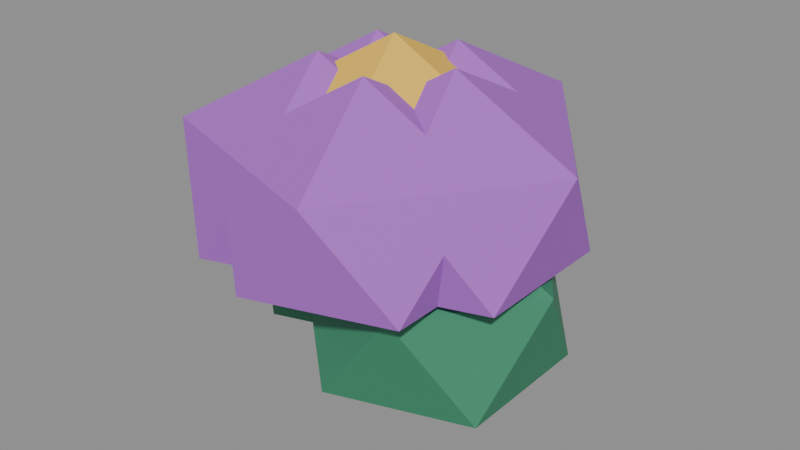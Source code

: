 # Source: starbloom_plant_v001.blend  (saved by Blender 5.3.31; exported with 4.5.12 LTS)
import bpy
from mathutils import Matrix  # noqa: F401  (used for matrix-valued properties, if any)

bpy.ops.wm.read_factory_settings(use_empty=True)
scene = bpy.context.scene
scene.name = 'Scene'

# ---- materials (node trees are filled in below, after node groups)
mat_starbloom_leaves = bpy.data.materials.new('Starbloom_Leaves')
mat_starbloom_leaves.diffuse_color = (0.04, 0.25, 0.13, 1.0)
mat_starbloom_petals = bpy.data.materials.new('Starbloom_Petals')
mat_starbloom_petals.diffuse_color = (0.42, 0.12, 0.62, 1.0)
mat_starbloom_core = bpy.data.materials.new('Starbloom_Core')
mat_starbloom_core.diffuse_color = (0.9, 0.55, 0.07, 1.0)

# ---- material node trees
mat_starbloom_leaves.use_nodes = True; mat_starbloom_leaves.node_tree.nodes.clear()
_N = mat_starbloom_leaves.node_tree.nodes; _L = mat_starbloom_leaves.node_tree.links
n0 = _N.new('ShaderNodeBsdfPrincipled'); n0.name = 'Principled BSDF'; n0.location = (-200, 100)
n0.inputs[0].default_value = (0.04, 0.25, 0.13, 1.0)
n0.inputs[2].default_value = 0.65
n0.inputs[10].default_value = 0.005
n1 = _N.new('ShaderNodeOutputMaterial'); n1.name = 'Material Output'; n1.location = (200, 100)
_L.new(n0.outputs[0], n1.inputs[0])
n1.is_active_output = True
mat_starbloom_petals.use_nodes = True; mat_starbloom_petals.node_tree.nodes.clear()
_N = mat_starbloom_petals.node_tree.nodes; _L = mat_starbloom_petals.node_tree.links
n0 = _N.new('ShaderNodeBsdfPrincipled'); n0.name = 'Principled BSDF'; n0.location = (-200, 100)
n0.inputs[0].default_value = (0.42, 0.12, 0.62, 1.0)
n0.inputs[2].default_value = 0.65
n0.inputs[10].default_value = 0.005
n1 = _N.new('ShaderNodeOutputMaterial'); n1.name = 'Material Output'; n1.location = (200, 100)
_L.new(n0.outputs[0], n1.inputs[0])
n1.is_active_output = True
mat_starbloom_core.use_nodes = True; mat_starbloom_core.node_tree.nodes.clear()
_N = mat_starbloom_core.node_tree.nodes; _L = mat_starbloom_core.node_tree.links
n0 = _N.new('ShaderNodeBsdfPrincipled'); n0.name = 'Principled BSDF'; n0.location = (-200, 100)
n0.inputs[0].default_value = (0.9, 0.55, 0.07, 1.0)
n0.inputs[2].default_value = 0.65
n0.inputs[10].default_value = 0.005
n1 = _N.new('ShaderNodeOutputMaterial'); n1.name = 'Material Output'; n1.location = (200, 100)
_L.new(n0.outputs[0], n1.inputs[0])
n1.is_active_output = True

# ---- meshes
me_stem_mesh = bpy.data.meshes.new('Stem_Mesh')
me_stem_mesh.from_pydata([(-0.00966, 0.01928, 0.08), (-0.00966, 0.01253, 0.3289), (0.005169, 0.01202, 0.08), (-2.082e-05, 0.007813, 0.3289), (0.008832, -0.00429, 0.08), (0.00236, -0.002788, 0.3289), (-0.00143, -0.01737, 0.08), (-0.004311, -0.01129, 0.3289), (-0.01789, -0.01737, 0.08), (-0.01501, -0.01129, 0.3289), (-0.02815, -0.00429, 0.08), (-0.02168, -0.002788, 0.3289), (-0.02449, 0.01202, 0.08), (-0.0193, 0.007813, 0.3289)], [], [(1, 2, 0), (3, 4, 2), (5, 6, 4), (7, 8, 6), (9, 10, 8), (5, 1, 11), (11, 12, 10), (13, 0, 12), (2, 6, 10), (1, 3, 2), (3, 5, 4), (5, 7, 6), (7, 9, 8), (9, 11, 10), (5, 3, 1), (1, 13, 11), (11, 9, 7), (7, 5, 11), (11, 13, 12), (13, 1, 0), (12, 0, 2), (2, 4, 6), (6, 8, 10), (10, 12, 2)])
_uv = me_stem_mesh.uv_layers.new(name='UVMap')
_uv.uv.foreach_set('vector', [1.0, 1.0, 0.8571, 0.5, 1.0, 0.5, 0.8571, 1.0, 0.7143, 0.5, 0.8571, 0.5, 0.7143, 1.0, 0.5714, 0.5, 0.7143, 0.5, 0.5714, 1.0, 0.4286, 0.5, 0.5714, 0.5, 0.4286, 1.0, 0.2857, 0.5, 0.4286, 0.5, 0.484, 0.1966, 0.25, 0.49, 0.01602, 0.1966, 0.2857, 1.0, 0.1429, 0.5, 0.2857, 0.5, 0.1429, 1.0, 2.98e-08, 0.5, 0.1429, 0.5, 0.9376, 0.3996, 0.8541, 0.03377, 0.516, 0.1966, 1.0, 1.0, 0.8571, 1.0, 0.8571, 0.5, 0.8571, 1.0, 0.7143, 1.0, 0.7143, 0.5, 0.7143, 1.0, 0.5714, 1.0, 0.5714, 0.5, 0.5714, 1.0, 0.4286, 1.0, 0.4286, 0.5, 0.4286, 1.0, 0.2857, 1.0, 0.2857, 0.5, 0.484, 0.1966, 0.4376, 0.3996, 0.25, 0.49, 0.25, 0.49, 0.06236, 0.3996, 0.01602, 0.1966, 0.01602, 0.1966, 0.1459, 0.03377, 0.3541, 0.03377, 0.3541, 0.03377, 0.484, 0.1966, 0.01602, 0.1966, 0.2857, 1.0, 0.1429, 1.0, 0.1429, 0.5, 0.1429, 1.0, 2.98e-08, 1.0, 2.98e-08, 0.5, 0.5624, 0.3996, 0.75, 0.49, 0.9376, 0.3996, 0.9376, 0.3996, 0.984, 0.1966, 0.8541, 0.03377, 0.8541, 0.03377, 0.6459, 0.03377, 0.516, 0.1966, 0.516, 0.1966, 0.5624, 0.3996, 0.9376, 0.3996])
me_stem_mesh.materials.append(mat_starbloom_leaves)
me_stem_mesh.update()
me_leaf_east_mesh = bpy.data.meshes.new('Leaf_East_Mesh')
me_leaf_east_mesh.from_pydata([(0.07043, 0.0, 0.0), (0.2229, -0.1126, 0.09827), (0.01218, -0.1822, 0.09827), (-0.1181, 0.0, 0.09827), (0.01218, 0.1822, 0.09827), (0.2229, 0.1126, 0.09827), (0.1287, -0.1822, 0.2573), (-0.08207, -0.1126, 0.2573), (-0.08207, 0.1126, 0.2573), (0.1287, 0.1822, 0.2573), (0.2589, 0.0, 0.2573), (0.07043, 0.0, 0.3556)], [], [(0, 1, 2), (1, 0, 5), (0, 2, 3), (0, 3, 4), (0, 4, 5), (1, 5, 10), (2, 1, 6), (3, 2, 7), (4, 3, 8), (5, 4, 9), (1, 10, 6), (2, 6, 7), (3, 7, 8), (4, 8, 9), (5, 9, 10), (6, 10, 11), (7, 6, 11), (8, 7, 11), (9, 8, 11), (10, 9, 11)])
_uv = me_leaf_east_mesh.uv_layers.new(name='UVMap')
_uv.uv.foreach_set('vector', [0.1818, 0.0, 0.2727, 0.1575, 0.09091, 0.1575, 0.2727, 0.1575, 0.3636, 0.0, 0.4545, 0.1575, 0.9091, 0.0, 1.0, 0.1575, 0.8182, 0.1575, 0.7273, 0.0, 0.8182, 0.1575, 0.6364, 0.1575, 0.5455, 0.0, 0.6364, 0.1575, 0.4545, 0.1575, 0.2727, 0.1575, 0.4545, 0.1575, 0.3636, 0.3149, 0.09091, 0.1575, 0.2727, 0.1575, 0.1818, 0.3149, 0.8182, 0.1575, 1.0, 0.1575, 0.9091, 0.3149, 0.6364, 0.1575, 0.8182, 0.1575, 0.7273, 0.3149, 0.4545, 0.1575, 0.6364, 0.1575, 0.5455, 0.3149, 0.2727, 0.1575, 0.3636, 0.3149, 0.1818, 0.3149, 0.09091, 0.1575, 0.1818, 0.3149, 0.0, 0.3149, 0.8182, 0.1575, 0.9091, 0.3149, 0.7273, 0.3149, 0.6364, 0.1575, 0.7273, 0.3149, 0.5455, 0.3149, 0.4545, 0.1575, 0.5455, 0.3149, 0.3636, 0.3149, 0.1818, 0.3149, 0.3636, 0.3149, 0.2727, 0.4724, 0.0, 0.3149, 0.1818, 0.3149, 0.09091, 0.4724, 0.7273, 0.3149, 0.9091, 0.3149, 0.8182, 0.4724, 0.5455, 0.3149, 0.7273, 0.3149, 0.6364, 0.4724, 0.3636, 0.3149, 0.5455, 0.3149, 0.4545, 0.4724])
me_leaf_east_mesh.materials.append(mat_starbloom_leaves)
me_leaf_east_mesh.update()
me_leaf_northwest_mesh = bpy.data.meshes.new('Leaf_Northwest_Mesh')
me_leaf_northwest_mesh.from_pydata([(-0.07288, 0.05141, 0.04444), (0.07961, -0.0612, 0.1427), (-0.1311, -0.1308, 0.1427), (-0.2614, 0.05141, 0.1427), (-0.1311, 0.2336, 0.1427), (0.07961, 0.164, 0.1427), (-0.01464, -0.1308, 0.3017), (-0.2254, -0.0612, 0.3017), (-0.2254, 0.164, 0.3017), (-0.01464, 0.2336, 0.3017), (0.1156, 0.05141, 0.3017), (-0.07288, 0.05141, 0.4)], [], [(0, 1, 2), (1, 0, 5), (0, 2, 3), (0, 3, 4), (0, 4, 5), (1, 5, 10), (2, 1, 6), (3, 2, 7), (4, 3, 8), (5, 4, 9), (1, 10, 6), (2, 6, 7), (3, 7, 8), (4, 8, 9), (5, 9, 10), (6, 10, 11), (7, 6, 11), (8, 7, 11), (9, 8, 11), (10, 9, 11)])
_uv = me_leaf_northwest_mesh.uv_layers.new(name='UVMap')
_uv.uv.foreach_set('vector', [0.1818, 0.0, 0.2727, 0.1575, 0.09091, 0.1575, 0.2727, 0.1575, 0.3636, 0.0, 0.4545, 0.1575, 0.9091, 0.0, 1.0, 0.1575, 0.8182, 0.1575, 0.7273, 0.0, 0.8182, 0.1575, 0.6364, 0.1575, 0.5455, 0.0, 0.6364, 0.1575, 0.4545, 0.1575, 0.2727, 0.1575, 0.4545, 0.1575, 0.3636, 0.3149, 0.09091, 0.1575, 0.2727, 0.1575, 0.1818, 0.3149, 0.8182, 0.1575, 1.0, 0.1575, 0.9091, 0.3149, 0.6364, 0.1575, 0.8182, 0.1575, 0.7273, 0.3149, 0.4545, 0.1575, 0.6364, 0.1575, 0.5455, 0.3149, 0.2727, 0.1575, 0.3636, 0.3149, 0.1818, 0.3149, 0.09091, 0.1575, 0.1818, 0.3149, 0.0, 0.3149, 0.8182, 0.1575, 0.9091, 0.3149, 0.7273, 0.3149, 0.6364, 0.1575, 0.7273, 0.3149, 0.5455, 0.3149, 0.4545, 0.1575, 0.5455, 0.3149, 0.3636, 0.3149, 0.1818, 0.3149, 0.3636, 0.3149, 0.2727, 0.4724, 0.0, 0.3149, 0.1818, 0.3149, 0.09091, 0.4724, 0.7273, 0.3149, 0.9091, 0.3149, 0.8182, 0.4724, 0.5455, 0.3149, 0.7273, 0.3149, 0.6364, 0.4724, 0.3636, 0.3149, 0.5455, 0.3149, 0.4545, 0.4724])
me_leaf_northwest_mesh.materials.append(mat_starbloom_leaves)
me_leaf_northwest_mesh.update()
me_petal_0_mesh = bpy.data.meshes.new('Petal_0_Mesh')
me_petal_0_mesh.from_pydata([(0.0915, 0.0, 0.1778), (0.244, -0.1126, 0.2761), (0.03325, -0.1822, 0.2761), (-0.097, 0.0, 0.2761), (0.03325, 0.1822, 0.2761), (0.244, 0.1126, 0.2761), (0.1497, -0.1822, 0.4351), (-0.061, -0.1126, 0.4351), (-0.061, 0.1126, 0.4351), (0.1497, 0.1822, 0.4351), (0.28, 0.0, 0.4351), (0.0915, 0.0, 0.5333)], [], [(0, 1, 2), (1, 0, 5), (0, 2, 3), (0, 3, 4), (0, 4, 5), (1, 5, 10), (2, 1, 6), (3, 2, 7), (4, 3, 8), (5, 4, 9), (1, 10, 6), (2, 6, 7), (3, 7, 8), (4, 8, 9), (5, 9, 10), (6, 10, 11), (7, 6, 11), (8, 7, 11), (9, 8, 11), (10, 9, 11)])
_uv = me_petal_0_mesh.uv_layers.new(name='UVMap')
_uv.uv.foreach_set('vector', [0.1818, 0.0, 0.2727, 0.1575, 0.09091, 0.1575, 0.2727, 0.1575, 0.3636, 0.0, 0.4545, 0.1575, 0.9091, 0.0, 1.0, 0.1575, 0.8182, 0.1575, 0.7273, 0.0, 0.8182, 0.1575, 0.6364, 0.1575, 0.5455, 0.0, 0.6364, 0.1575, 0.4545, 0.1575, 0.2727, 0.1575, 0.4545, 0.1575, 0.3636, 0.3149, 0.09091, 0.1575, 0.2727, 0.1575, 0.1818, 0.3149, 0.8182, 0.1575, 1.0, 0.1575, 0.9091, 0.3149, 0.6364, 0.1575, 0.8182, 0.1575, 0.7273, 0.3149, 0.4545, 0.1575, 0.6364, 0.1575, 0.5455, 0.3149, 0.2727, 0.1575, 0.3636, 0.3149, 0.1818, 0.3149, 0.09091, 0.1575, 0.1818, 0.3149, 0.0, 0.3149, 0.8182, 0.1575, 0.9091, 0.3149, 0.7273, 0.3149, 0.6364, 0.1575, 0.7273, 0.3149, 0.5455, 0.3149, 0.4545, 0.1575, 0.5455, 0.3149, 0.3636, 0.3149, 0.1818, 0.3149, 0.3636, 0.3149, 0.2727, 0.4724, 0.0, 0.3149, 0.1818, 0.3149, 0.09091, 0.4724, 0.7273, 0.3149, 0.9091, 0.3149, 0.8182, 0.4724, 0.5455, 0.3149, 0.7273, 0.3149, 0.6364, 0.4724, 0.3636, 0.3149, 0.5455, 0.3149, 0.4545, 0.4724])
me_petal_0_mesh.materials.append(mat_starbloom_petals)
me_petal_0_mesh.update()
me_petal_1_mesh = bpy.data.meshes.new('Petal_1_Mesh')
me_petal_1_mesh.from_pydata([(0.0216, 0.09779, 0.1778), (0.1741, -0.01483, 0.2761), (-0.03665, -0.08443, 0.2761), (-0.1669, 0.09779, 0.2761), (-0.03665, 0.28, 0.2761), (0.1741, 0.2104, 0.2761), (0.07985, -0.08443, 0.4351), (-0.1309, -0.01483, 0.4351), (-0.1309, 0.2104, 0.4351), (0.07985, 0.28, 0.4351), (0.2101, 0.09779, 0.4351), (0.0216, 0.09779, 0.5333)], [], [(0, 1, 2), (1, 0, 5), (0, 2, 3), (0, 3, 4), (0, 4, 5), (1, 5, 10), (2, 1, 6), (3, 2, 7), (4, 3, 8), (5, 4, 9), (1, 10, 6), (2, 6, 7), (3, 7, 8), (4, 8, 9), (5, 9, 10), (6, 10, 11), (7, 6, 11), (8, 7, 11), (9, 8, 11), (10, 9, 11)])
_uv = me_petal_1_mesh.uv_layers.new(name='UVMap')
_uv.uv.foreach_set('vector', [0.1818, 0.0, 0.2727, 0.1575, 0.09091, 0.1575, 0.2727, 0.1575, 0.3636, 0.0, 0.4545, 0.1575, 0.9091, 0.0, 1.0, 0.1575, 0.8182, 0.1575, 0.7273, 0.0, 0.8182, 0.1575, 0.6364, 0.1575, 0.5455, 0.0, 0.6364, 0.1575, 0.4545, 0.1575, 0.2727, 0.1575, 0.4545, 0.1575, 0.3636, 0.3149, 0.09091, 0.1575, 0.2727, 0.1575, 0.1818, 0.3149, 0.8182, 0.1575, 1.0, 0.1575, 0.9091, 0.3149, 0.6364, 0.1575, 0.8182, 0.1575, 0.7273, 0.3149, 0.4545, 0.1575, 0.6364, 0.1575, 0.5455, 0.3149, 0.2727, 0.1575, 0.3636, 0.3149, 0.1818, 0.3149, 0.09091, 0.1575, 0.1818, 0.3149, 0.0, 0.3149, 0.8182, 0.1575, 0.9091, 0.3149, 0.7273, 0.3149, 0.6364, 0.1575, 0.7273, 0.3149, 0.5455, 0.3149, 0.4545, 0.1575, 0.5455, 0.3149, 0.3636, 0.3149, 0.1818, 0.3149, 0.3636, 0.3149, 0.2727, 0.4724, 0.0, 0.3149, 0.1818, 0.3149, 0.09091, 0.4724, 0.7273, 0.3149, 0.9091, 0.3149, 0.8182, 0.4724, 0.5455, 0.3149, 0.7273, 0.3149, 0.6364, 0.4724, 0.3636, 0.3149, 0.5455, 0.3149, 0.4545, 0.4724])
me_petal_1_mesh.materials.append(mat_starbloom_petals)
me_petal_1_mesh.update()
me_petal_2_mesh = bpy.data.meshes.new('Petal_2_Mesh')
me_petal_2_mesh.from_pydata([(-0.0915, 0.06044, 0.1778), (0.061, -0.05218, 0.2761), (-0.1497, -0.1218, 0.2761), (-0.28, 0.06044, 0.2761), (-0.1497, 0.2426, 0.2761), (0.061, 0.173, 0.2761), (-0.03325, -0.1218, 0.4351), (-0.244, -0.05218, 0.4351), (-0.244, 0.173, 0.4351), (-0.03325, 0.2426, 0.4351), (0.097, 0.06044, 0.4351), (-0.0915, 0.06044, 0.5333)], [], [(0, 1, 2), (1, 0, 5), (0, 2, 3), (0, 3, 4), (0, 4, 5), (1, 5, 10), (2, 1, 6), (3, 2, 7), (4, 3, 8), (5, 4, 9), (1, 10, 6), (2, 6, 7), (3, 7, 8), (4, 8, 9), (5, 9, 10), (6, 10, 11), (7, 6, 11), (8, 7, 11), (9, 8, 11), (10, 9, 11)])
_uv = me_petal_2_mesh.uv_layers.new(name='UVMap')
_uv.uv.foreach_set('vector', [0.1818, 0.0, 0.2727, 0.1575, 0.09091, 0.1575, 0.2727, 0.1575, 0.3636, 0.0, 0.4545, 0.1575, 0.9091, 0.0, 1.0, 0.1575, 0.8182, 0.1575, 0.7273, 0.0, 0.8182, 0.1575, 0.6364, 0.1575, 0.5455, 0.0, 0.6364, 0.1575, 0.4545, 0.1575, 0.2727, 0.1575, 0.4545, 0.1575, 0.3636, 0.3149, 0.09091, 0.1575, 0.2727, 0.1575, 0.1818, 0.3149, 0.8182, 0.1575, 1.0, 0.1575, 0.9091, 0.3149, 0.6364, 0.1575, 0.8182, 0.1575, 0.7273, 0.3149, 0.4545, 0.1575, 0.6364, 0.1575, 0.5455, 0.3149, 0.2727, 0.1575, 0.3636, 0.3149, 0.1818, 0.3149, 0.09091, 0.1575, 0.1818, 0.3149, 0.0, 0.3149, 0.8182, 0.1575, 0.9091, 0.3149, 0.7273, 0.3149, 0.6364, 0.1575, 0.7273, 0.3149, 0.5455, 0.3149, 0.4545, 0.1575, 0.5455, 0.3149, 0.3636, 0.3149, 0.1818, 0.3149, 0.3636, 0.3149, 0.2727, 0.4724, 0.0, 0.3149, 0.1818, 0.3149, 0.09091, 0.4724, 0.7273, 0.3149, 0.9091, 0.3149, 0.8182, 0.4724, 0.5455, 0.3149, 0.7273, 0.3149, 0.6364, 0.4724, 0.3636, 0.3149, 0.5455, 0.3149, 0.4545, 0.4724])
me_petal_2_mesh.materials.append(mat_starbloom_petals)
me_petal_2_mesh.update()
me_petal_3_mesh = bpy.data.meshes.new('Petal_3_Mesh')
me_petal_3_mesh.from_pydata([(-0.0915, -0.06044, 0.1778), (0.061, -0.173, 0.2761), (-0.1497, -0.2426, 0.2761), (-0.28, -0.06044, 0.2761), (-0.1497, 0.1218, 0.2761), (0.061, 0.05218, 0.2761), (-0.03325, -0.2426, 0.4351), (-0.244, -0.173, 0.4351), (-0.244, 0.05218, 0.4351), (-0.03325, 0.1218, 0.4351), (0.097, -0.06044, 0.4351), (-0.0915, -0.06044, 0.5333)], [], [(0, 1, 2), (1, 0, 5), (0, 2, 3), (0, 3, 4), (0, 4, 5), (1, 5, 10), (2, 1, 6), (3, 2, 7), (4, 3, 8), (5, 4, 9), (1, 10, 6), (2, 6, 7), (3, 7, 8), (4, 8, 9), (5, 9, 10), (6, 10, 11), (7, 6, 11), (8, 7, 11), (9, 8, 11), (10, 9, 11)])
_uv = me_petal_3_mesh.uv_layers.new(name='UVMap')
_uv.uv.foreach_set('vector', [0.1818, 0.0, 0.2727, 0.1575, 0.09091, 0.1575, 0.2727, 0.1575, 0.3636, 0.0, 0.4545, 0.1575, 0.9091, 0.0, 1.0, 0.1575, 0.8182, 0.1575, 0.7273, 0.0, 0.8182, 0.1575, 0.6364, 0.1575, 0.5455, 0.0, 0.6364, 0.1575, 0.4545, 0.1575, 0.2727, 0.1575, 0.4545, 0.1575, 0.3636, 0.3149, 0.09091, 0.1575, 0.2727, 0.1575, 0.1818, 0.3149, 0.8182, 0.1575, 1.0, 0.1575, 0.9091, 0.3149, 0.6364, 0.1575, 0.8182, 0.1575, 0.7273, 0.3149, 0.4545, 0.1575, 0.6364, 0.1575, 0.5455, 0.3149, 0.2727, 0.1575, 0.3636, 0.3149, 0.1818, 0.3149, 0.09091, 0.1575, 0.1818, 0.3149, 0.0, 0.3149, 0.8182, 0.1575, 0.9091, 0.3149, 0.7273, 0.3149, 0.6364, 0.1575, 0.7273, 0.3149, 0.5455, 0.3149, 0.4545, 0.1575, 0.5455, 0.3149, 0.3636, 0.3149, 0.1818, 0.3149, 0.3636, 0.3149, 0.2727, 0.4724, 0.0, 0.3149, 0.1818, 0.3149, 0.09091, 0.4724, 0.7273, 0.3149, 0.9091, 0.3149, 0.8182, 0.4724, 0.5455, 0.3149, 0.7273, 0.3149, 0.6364, 0.4724, 0.3636, 0.3149, 0.5455, 0.3149, 0.4545, 0.4724])
me_petal_3_mesh.materials.append(mat_starbloom_petals)
me_petal_3_mesh.update()
me_petal_4_mesh = bpy.data.meshes.new('Petal_4_Mesh')
me_petal_4_mesh.from_pydata([(0.0216, -0.09779, 0.1778), (0.1741, -0.2104, 0.2761), (-0.03665, -0.28, 0.2761), (-0.1669, -0.09779, 0.2761), (-0.03665, 0.08443, 0.2761), (0.1741, 0.01483, 0.2761), (0.07985, -0.28, 0.4351), (-0.1309, -0.2104, 0.4351), (-0.1309, 0.01483, 0.4351), (0.07985, 0.08443, 0.4351), (0.2101, -0.09779, 0.4351), (0.0216, -0.09779, 0.5333)], [], [(0, 1, 2), (1, 0, 5), (0, 2, 3), (0, 3, 4), (0, 4, 5), (1, 5, 10), (2, 1, 6), (3, 2, 7), (4, 3, 8), (5, 4, 9), (1, 10, 6), (2, 6, 7), (3, 7, 8), (4, 8, 9), (5, 9, 10), (6, 10, 11), (7, 6, 11), (8, 7, 11), (9, 8, 11), (10, 9, 11)])
_uv = me_petal_4_mesh.uv_layers.new(name='UVMap')
_uv.uv.foreach_set('vector', [0.1818, 0.0, 0.2727, 0.1575, 0.09091, 0.1575, 0.2727, 0.1575, 0.3636, 0.0, 0.4545, 0.1575, 0.9091, 0.0, 1.0, 0.1575, 0.8182, 0.1575, 0.7273, 0.0, 0.8182, 0.1575, 0.6364, 0.1575, 0.5455, 0.0, 0.6364, 0.1575, 0.4545, 0.1575, 0.2727, 0.1575, 0.4545, 0.1575, 0.3636, 0.3149, 0.09091, 0.1575, 0.2727, 0.1575, 0.1818, 0.3149, 0.8182, 0.1575, 1.0, 0.1575, 0.9091, 0.3149, 0.6364, 0.1575, 0.8182, 0.1575, 0.7273, 0.3149, 0.4545, 0.1575, 0.6364, 0.1575, 0.5455, 0.3149, 0.2727, 0.1575, 0.3636, 0.3149, 0.1818, 0.3149, 0.09091, 0.1575, 0.1818, 0.3149, 0.0, 0.3149, 0.8182, 0.1575, 0.9091, 0.3149, 0.7273, 0.3149, 0.6364, 0.1575, 0.7273, 0.3149, 0.5455, 0.3149, 0.4545, 0.1575, 0.5455, 0.3149, 0.3636, 0.3149, 0.1818, 0.3149, 0.3636, 0.3149, 0.2727, 0.4724, 0.0, 0.3149, 0.1818, 0.3149, 0.09091, 0.4724, 0.7273, 0.3149, 0.9091, 0.3149, 0.8182, 0.4724, 0.5455, 0.3149, 0.7273, 0.3149, 0.6364, 0.4724, 0.3636, 0.3149, 0.5455, 0.3149, 0.4545, 0.4724])
me_petal_4_mesh.materials.append(mat_starbloom_petals)
me_petal_4_mesh.update()
me_flower_core_mesh = bpy.data.meshes.new('Flower_Core_Mesh')
me_flower_core_mesh.from_pydata([(-0.00966, 0.0, 0.2044), (0.1428, -0.1126, 0.3027), (-0.06791, -0.1822, 0.3027), (-0.1982, 0.0, 0.3027), (-0.06791, 0.1822, 0.3027), (0.1428, 0.1126, 0.3027), (0.04859, -0.1822, 0.4617), (-0.1622, -0.1126, 0.4617), (-0.1622, 0.1126, 0.4617), (0.04859, 0.1822, 0.4617), (0.1788, 0.0, 0.4617), (-0.00966, 0.0, 0.56)], [], [(0, 1, 2), (1, 0, 5), (0, 2, 3), (0, 3, 4), (0, 4, 5), (1, 5, 10), (2, 1, 6), (3, 2, 7), (4, 3, 8), (5, 4, 9), (1, 10, 6), (2, 6, 7), (3, 7, 8), (4, 8, 9), (5, 9, 10), (6, 10, 11), (7, 6, 11), (8, 7, 11), (9, 8, 11), (10, 9, 11)])
_uv = me_flower_core_mesh.uv_layers.new(name='UVMap')
_uv.uv.foreach_set('vector', [0.1818, 0.0, 0.2727, 0.1575, 0.09091, 0.1575, 0.2727, 0.1575, 0.3636, 0.0, 0.4545, 0.1575, 0.9091, 0.0, 1.0, 0.1575, 0.8182, 0.1575, 0.7273, 0.0, 0.8182, 0.1575, 0.6364, 0.1575, 0.5455, 0.0, 0.6364, 0.1575, 0.4545, 0.1575, 0.2727, 0.1575, 0.4545, 0.1575, 0.3636, 0.3149, 0.09091, 0.1575, 0.2727, 0.1575, 0.1818, 0.3149, 0.8182, 0.1575, 1.0, 0.1575, 0.9091, 0.3149, 0.6364, 0.1575, 0.8182, 0.1575, 0.7273, 0.3149, 0.4545, 0.1575, 0.6364, 0.1575, 0.5455, 0.3149, 0.2727, 0.1575, 0.3636, 0.3149, 0.1818, 0.3149, 0.09091, 0.1575, 0.1818, 0.3149, 0.0, 0.3149, 0.8182, 0.1575, 0.9091, 0.3149, 0.7273, 0.3149, 0.6364, 0.1575, 0.7273, 0.3149, 0.5455, 0.3149, 0.4545, 0.1575, 0.5455, 0.3149, 0.3636, 0.3149, 0.1818, 0.3149, 0.3636, 0.3149, 0.2727, 0.4724, 0.0, 0.3149, 0.1818, 0.3149, 0.09091, 0.4724, 0.7273, 0.3149, 0.9091, 0.3149, 0.8182, 0.4724, 0.5455, 0.3149, 0.7273, 0.3149, 0.6364, 0.4724, 0.3636, 0.3149, 0.5455, 0.3149, 0.4545, 0.4724])
me_flower_core_mesh.materials.append(mat_starbloom_core)
me_flower_core_mesh.update()

# ---- objects
ob_stem = bpy.data.objects.new('Stem', me_stem_mesh)
ob_leaf_east = bpy.data.objects.new('Leaf_East', me_leaf_east_mesh)
ob_leaf_northwest = bpy.data.objects.new('Leaf_Northwest', me_leaf_northwest_mesh)
ob_petal_0 = bpy.data.objects.new('Petal_0', me_petal_0_mesh)
ob_petal_1 = bpy.data.objects.new('Petal_1', me_petal_1_mesh)
ob_petal_2 = bpy.data.objects.new('Petal_2', me_petal_2_mesh)
ob_petal_3 = bpy.data.objects.new('Petal_3', me_petal_3_mesh)
ob_petal_4 = bpy.data.objects.new('Petal_4', me_petal_4_mesh)
ob_flower_core = bpy.data.objects.new('Flower_Core', me_flower_core_mesh)

# ---- transforms, parenting, visibility, modifiers, constraints
ob_stem.location = (0.0, 0.0, 0.0)
ob_leaf_east.location = (0.0, 0.0, 0.0)
ob_leaf_northwest.location = (0.0, 0.0, 0.0)
ob_petal_0.location = (0.0, 0.0, 0.0)
ob_petal_1.location = (0.0, 0.0, 0.0)
ob_petal_2.location = (0.0, 0.0, 0.0)
ob_petal_3.location = (0.0, 0.0, 0.0)
ob_petal_4.location = (0.0, 0.0, 0.0)
ob_flower_core.location = (0.0, 0.0, 0.0)

# ---- collection membership
scene.collection.objects.link(ob_stem)
scene.collection.objects.link(ob_leaf_east)
scene.collection.objects.link(ob_leaf_northwest)
scene.collection.objects.link(ob_petal_0)
scene.collection.objects.link(ob_petal_1)
scene.collection.objects.link(ob_petal_2)
scene.collection.objects.link(ob_petal_3)
scene.collection.objects.link(ob_petal_4)
scene.collection.objects.link(ob_flower_core)

# ---- scene / render settings (as saved in the file)
scene.frame_start = 1; scene.frame_end = 250; scene.frame_set(1)
scene.render.engine = 'BLENDER_EEVEE_NEXT'
scene.render.bake_bias = 0.0
scene.render.bake_samples = 0
scene.render.compositor_device = 'GPU'
scene.eevee.use_volume_custom_range = False
scene.eevee.fast_gi_thickness_near = 0.1
scene.eevee.fast_gi_thickness_far = 0.0
scene.eevee.ray_tracing_options.screen_trace_thickness = 0.1
bpy.context.view_layer.update()

# ---- added for rendering (the .blend has no active camera and no usable light): camera, sun + grey world if the file has none
cam_auto = bpy.data.cameras.new('AutoCamera')
cam_auto.lens = 50.0
cam_auto.sensor_width = 36.0
cam_auto.clip_end = 1000.0
ob_auto_camera = bpy.data.objects.new('AutoCamera', cam_auto)
scene.collection.objects.link(ob_auto_camera)
ob_auto_camera.location = (0.89742, -1.0769, 0.997936)
ob_auto_camera.rotation_euler = (1.09748, -7.21219e-08, 0.694738)
scene.camera = ob_auto_camera
light_auto_sun = bpy.data.lights.new('AutoSun', 'SUN')
light_auto_sun.energy = 3.0
light_auto_sun.angle = 0.0523599
ob_auto_sun = bpy.data.objects.new('AutoSun', light_auto_sun)
scene.collection.objects.link(ob_auto_sun)
ob_auto_sun.rotation_euler = (0.872665, 0.174533, 0.523599)
if scene.world is None:
    world_auto = bpy.data.worlds.new('AutoWorld')
    world_auto.color = (0.3, 0.3, 0.3)
    scene.world = world_auto
bpy.context.view_layer.update()
